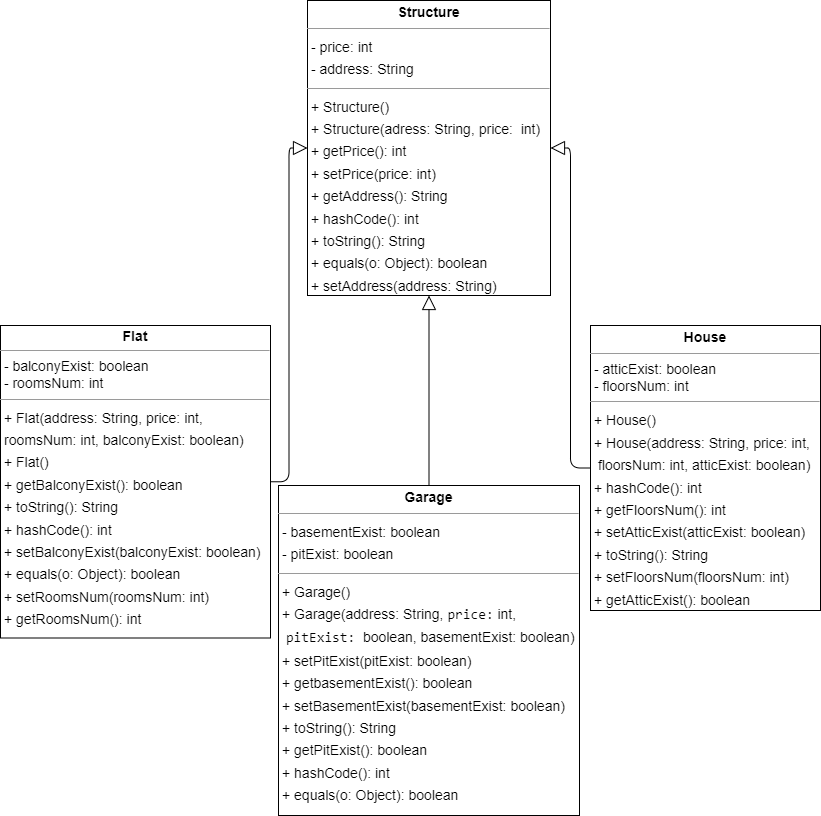

The diagram above was exported from draw.io. Its source (the exported page's mxGraphModel, read from the mxfile embedded in the PNG):
<mxGraphModel dx="1343" dy="981" grid="1" gridSize="10" guides="1" tooltips="1" connect="1" arrows="1" fold="1" page="0" pageScale="1" pageWidth="827" pageHeight="1169" background="none" math="0" shadow="0">
  <root>
    <mxCell id="0" />
    <mxCell id="1" parent="0" />
    <mxCell id="node0" value="&lt;p style=&quot;margin: 4px 0px 0px; text-align: center; line-height: 100%;&quot;&gt;&lt;b&gt;Flat&lt;/b&gt;&lt;/p&gt;&lt;hr size=&quot;1&quot;&gt;&amp;nbsp;- balconyExist: boolean&lt;br style=&quot;border-color: var(--border-color);&quot;&gt;&amp;nbsp;- roomsNum: int&lt;br&gt;&lt;hr size=&quot;1&quot;&gt;&lt;p style=&quot;margin:0 0 0 4px;line-height:1.6;&quot;&gt;+ Flat(address: String, price: int,&amp;nbsp;&lt;/p&gt;&lt;p style=&quot;margin:0 0 0 4px;line-height:1.6;&quot;&gt;roomsNum: int, balconyExist: boolean)&lt;br style=&quot;border-color: var(--border-color);&quot;&gt;+ Flat()&lt;/p&gt;&lt;p style=&quot;margin:0 0 0 4px;line-height:1.6;&quot;&gt;+ getBalconyExist(): boolean&lt;br&gt;+ toString(): String&lt;br&gt;+ hashCode(): int&lt;br&gt;+ setBalconyExist(balconyExist:&amp;nbsp;&lt;span style=&quot;background-color: initial;&quot;&gt;boolean)&lt;/span&gt;&lt;/p&gt;&lt;p style=&quot;margin:0 0 0 4px;line-height:1.6;&quot;&gt;+ equals(o: Object): boolean&lt;br&gt;+ setRoomsNum(roomsNum: int)&lt;br&gt;+ getRoomsNum(): int&lt;/p&gt;" style="verticalAlign=top;align=left;overflow=fill;fontSize=14;fontFamily=Helvetica;html=1;rounded=0;shadow=0;comic=0;labelBackgroundColor=none;strokeWidth=1;" parent="1" vertex="1">
      <mxGeometry x="-100" y="310" width="270" height="312.5" as="geometry" />
    </mxCell>
    <mxCell id="node3" value="&lt;p style=&quot;margin:0px;margin-top:4px;text-align:center;&quot;&gt;&lt;b&gt;Garage&lt;/b&gt;&lt;/p&gt;&lt;hr size=&quot;1&quot;&gt;&lt;p style=&quot;margin:0 0 0 4px;line-height:1.6;&quot;&gt;- basementExist: boolean&lt;br style=&quot;border-color: var(--border-color);&quot;&gt;- pitExist: boolean&lt;/p&gt;&lt;hr size=&quot;1&quot;&gt;&lt;p style=&quot;margin:0 0 0 4px;line-height:1.6;&quot;&gt;+ Garage()&lt;br style=&quot;border-color: var(--border-color);&quot;&gt;+ Garage(address:&amp;nbsp;String,&amp;nbsp;&lt;span style=&quot;font-family: &amp;quot;JetBrains Mono&amp;quot;, monospace; background-color: rgb(255, 255, 255);&quot;&gt;price&lt;/span&gt;&lt;span style=&quot;font-family: &amp;quot;JetBrains Mono&amp;quot;, monospace; background-color: rgb(255, 255, 255);&quot;&gt;:&lt;/span&gt;&lt;span style=&quot;background-color: initial;&quot;&gt;&amp;nbsp;int,&lt;/span&gt;&lt;/p&gt;&lt;p style=&quot;margin:0 0 0 4px;line-height:1.6;&quot;&gt;&amp;nbsp;&lt;span style=&quot;font-family: &amp;quot;JetBrains Mono&amp;quot;, monospace; background-color: rgb(255, 255, 255);&quot;&gt;pitExist:&amp;nbsp;&lt;/span&gt;&lt;span style=&quot;background-color: initial;&quot;&gt;boolean, basementExist: boolean)&lt;/span&gt;&lt;/p&gt;&lt;p style=&quot;margin:0 0 0 4px;line-height:1.6;&quot;&gt;+ setPitExist(pitExist: boolean)&lt;br&gt;+ getbasementExist(): boolean&lt;br&gt;+ setBasementExist(basementExist: boolean)&lt;br&gt;+ toString(): String&lt;br&gt;+ getPitExist(): boolean&lt;br&gt;+ hashCode(): int&lt;br&gt;+ equals(o: Object): boolean&lt;/p&gt;" style="verticalAlign=top;align=left;overflow=fill;fontSize=14;fontFamily=Helvetica;html=1;rounded=0;shadow=0;comic=0;labelBackgroundColor=none;strokeWidth=1;" parent="1" vertex="1">
      <mxGeometry x="178" y="470" width="301" height="330" as="geometry" />
    </mxCell>
    <mxCell id="node1" value="&lt;p style=&quot;margin:0px;margin-top:4px;text-align:center;&quot;&gt;&lt;b&gt;House&lt;/b&gt;&lt;/p&gt;&lt;hr size=&quot;1&quot;&gt;&lt;p style=&quot;margin:0 0 0 4px;line-height:1.6;&quot;&gt;&lt;/p&gt;&amp;nbsp;- atticExist: boolean&lt;br style=&quot;border-color: var(--border-color);&quot;&gt;&amp;nbsp;- floorsNum: int&lt;br&gt;&lt;hr size=&quot;1&quot;&gt;&lt;p style=&quot;margin:0 0 0 4px;line-height:1.6;&quot;&gt;+ House()&lt;br style=&quot;border-color: var(--border-color);&quot;&gt;+ House(address: String, price: int,&lt;/p&gt;&lt;p style=&quot;margin:0 0 0 4px;line-height:1.6;&quot;&gt;&amp;nbsp;floorsNum: int, atticExist: boolean)&lt;br&gt;&lt;/p&gt;&lt;p style=&quot;margin:0 0 0 4px;line-height:1.6;&quot;&gt;+ hashCode(): int&lt;br&gt;+ getFloorsNum(): int&lt;br&gt;+ setAtticExist(atticExist: boolean)&lt;br&gt;+ toString(): String&lt;br&gt;+ setFloorsNum(floorsNum: int)&lt;br&gt;+ getAtticExist(): boolean&lt;br&gt;+ equals(Object): boolean&lt;/p&gt;" style="verticalAlign=top;align=left;overflow=fill;fontSize=14;fontFamily=Helvetica;html=1;rounded=0;shadow=0;comic=0;labelBackgroundColor=none;strokeWidth=1;" parent="1" vertex="1">
      <mxGeometry x="490" y="310" width="230" height="285" as="geometry" />
    </mxCell>
    <mxCell id="node2" value="&lt;p style=&quot;margin:0px;margin-top:4px;text-align:center;&quot;&gt;&lt;b&gt;Structure&lt;/b&gt;&lt;/p&gt;&lt;hr size=&quot;1&quot;&gt;&lt;p style=&quot;margin:0 0 0 4px;line-height:1.6;&quot;&gt;- price: int&lt;br style=&quot;border-color: var(--border-color);&quot;&gt;- address: String&lt;/p&gt;&lt;hr size=&quot;1&quot;&gt;&lt;p style=&quot;margin:0 0 0 4px;line-height:1.6;&quot;&gt;+ Structure()&lt;br style=&quot;border-color: var(--border-color);&quot;&gt;+ Structure(adress: String, price:&amp;nbsp; int)&lt;br&gt;&lt;/p&gt;&lt;p style=&quot;margin:0 0 0 4px;line-height:1.6;&quot;&gt;+ getPrice(): int&lt;br&gt;+ setPrice(price: int)&lt;br&gt;+ getAddress(): String&lt;br&gt;+ hashCode(): int&lt;br&gt;+ toString(): String&lt;br&gt;+ equals(o: Object): boolean&lt;br&gt;+ setAddress(address: String)&lt;/p&gt;" style="verticalAlign=top;align=left;overflow=fill;fontSize=14;fontFamily=Helvetica;html=1;rounded=0;shadow=0;comic=0;labelBackgroundColor=none;strokeWidth=1;" parent="1" vertex="1">
      <mxGeometry x="207" y="-15" width="243" height="295" as="geometry" />
    </mxCell>
    <mxCell id="edge0" value="" style="html=1;rounded=1;edgeStyle=orthogonalEdgeStyle;dashed=0;startArrow=none;endArrow=block;endSize=12;strokeColor=#000000;exitX=1.000;exitY=0.500;exitDx=0;exitDy=0;entryX=0.000;entryY=0.500;entryDx=0;entryDy=0;endFill=0;" parent="1" source="node0" target="node2" edge="1">
      <mxGeometry width="50" height="50" relative="1" as="geometry">
        <Array as="points" />
      </mxGeometry>
    </mxCell>
    <mxCell id="edge1" value="" style="html=1;rounded=1;edgeStyle=orthogonalEdgeStyle;dashed=0;startArrow=none;endArrow=block;endSize=12;strokeColor=#000000;exitX=0.500;exitY=0.000;exitDx=0;exitDy=0;entryX=0.500;entryY=1.000;entryDx=0;entryDy=0;endFill=0;" parent="1" source="node3" target="node2" edge="1">
      <mxGeometry width="50" height="50" relative="1" as="geometry">
        <Array as="points" />
      </mxGeometry>
    </mxCell>
    <mxCell id="edge2" value="" style="html=1;rounded=1;edgeStyle=orthogonalEdgeStyle;dashed=0;startArrow=none;endArrow=block;endSize=12;strokeColor=#000000;exitX=0.000;exitY=0.500;exitDx=0;exitDy=0;entryX=1.000;entryY=0.500;entryDx=0;entryDy=0;endFill=0;" parent="1" source="node1" target="node2" edge="1">
      <mxGeometry width="50" height="50" relative="1" as="geometry">
        <Array as="points" />
      </mxGeometry>
    </mxCell>
  </root>
</mxGraphModel>